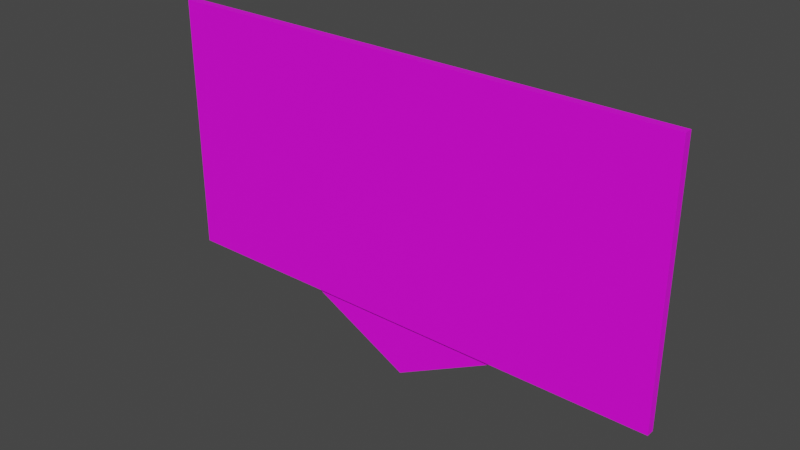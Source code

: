 # Source: Panneau1.blend  (saved by Blender 3.1.7; exported with 4.5.12 LTS)
import bpy
from mathutils import Matrix  # noqa: F401  (used for matrix-valued properties, if any)

bpy.ops.wm.read_factory_settings(use_empty=True)
scene = bpy.context.scene
scene.name = 'Scene'

# ---- collections
col_collection = bpy.data.collections.new('Collection'); scene.collection.children.link(col_collection)

# ---- images (referenced by path relative to the original .blend; pixels are not part of the script)
import os
ASSET_DIR = os.environ.get("B2B_ASSET_DIR", "")  # directory of the original .blend (textures are referenced by path, not embedded)
HERE = os.path.dirname(os.path.abspath(__file__))  # packed textures are extracted next to this script under _unpacked/

def load_image(name, relpath, width, height, colorspace="sRGB"):
    """Load a texture the original file referenced (path relative to the .blend, or extracted next to this script)."""
    p = next((c for c in (os.path.join(HERE, relpath), os.path.join(ASSET_DIR, relpath)) if relpath and os.path.exists(c)), "")
    if p:
        img = bpy.data.images.load(p, check_existing=True)
        img.name = name
    else:  # same state as the original file: an image datablock whose file is absent (Cycles renders it pink)
        img = bpy.data.images.new(name, width, height)
        img.source = "FILE"
        img.filepath = "//" + (relpath or name)
    img.colorspace_settings.name = colorspace
    return img
img_diceuvred_png = load_image('DiceUVred.png', 'DiceUVred.png', 1024, 1024, 'sRGB')

# ---- materials (node trees are filled in below, after node groups)
mat_panneau = bpy.data.materials.new('Panneau')
mat_panneau.use_transparent_shadow = False

# ---- material node trees
mat_panneau.use_nodes = True; mat_panneau.node_tree.nodes.clear()
_N = mat_panneau.node_tree.nodes; _L = mat_panneau.node_tree.links
n0 = _N.new('ShaderNodeBsdfPrincipled'); n0.name = 'Principled BSDF'; n0.location = (10, 300)
n0.distribution = 'GGX'
n0.subsurface_method = 'RANDOM_WALK_SKIN'
n0.inputs[3].default_value = 1.45
n0.inputs[27].default_value = (0.0, 0.0, 0.0, 1.0)
n0.inputs[28].default_value = 1.0
n1 = _N.new('ShaderNodeOutputMaterial'); n1.name = 'Material Output'; n1.location = (300, 300)
n2 = _N.new('ShaderNodeTexImage'); n2.name = 'Image Texture'; n2.location = (-280, 272)
n2.image = img_diceuvred_png
_L.new(n0.outputs[0], n1.inputs[0])
_L.new(n2.outputs[0], n0.inputs[0])
n1.is_active_output = True

# ---- world
world_world = bpy.data.worlds.new('World'); scene.world = world_world
world_world.use_nodes = True; world_world.node_tree.nodes.clear()
_N = world_world.node_tree.nodes; _L = world_world.node_tree.links
n0 = _N.new('ShaderNodeOutputWorld'); n0.name = 'World Output'; n0.location = (300, 300)
n1 = _N.new('ShaderNodeBackground'); n1.name = 'Background'; n1.location = (10, 300)
n1.inputs[0].default_value = (0.05088, 0.05088, 0.05088, 1.0)
_L.new(n1.outputs[0], n0.inputs[0])
n0.is_active_output = True
world_world.color = (0.05088, 0.05088, 0.05088)
world_world.use_sun_shadow = False
world_world.sun_shadow_jitter_overblur = 0.0

# ---- meshes
me_cube_001 = bpy.data.meshes.new('Cube.001')
me_cube_001.from_pydata([(-1.0, -1.0, -1.0), (-1.0, -1.0, 1.0), (-1.0, 1.0, -1.0), (-1.0, 1.0, 1.0), (1.0, -1.0, -1.0), (1.0, -1.0, 1.0), (1.0, 1.0, -1.0), (1.0, 1.0, 1.0)], [], [(0, 1, 3, 2), (2, 3, 7, 6), (6, 7, 5, 4), (4, 5, 1, 0), (2, 6, 4, 0), (7, 3, 1, 5)])
_uv = me_cube_001.uv_layers.new(name='UVMap')
_uv.uv.foreach_set('vector', [0.1013, 0.3643, 0.1135, 0.3643, 0.1135, 0.3765, 0.1013, 0.3765, 0.1013, 0.3765, 0.1135, 0.3765, 0.1135, 0.3887, 0.1013, 0.3887, 0.1013, 0.3887, 0.1135, 0.3887, 0.2612, 0.3086, 0.03878, 0.3086, 0.03878, 0.3086, 0.2612, 0.3086, 0.2612, 0.6377, 0.03878, 0.6377, 0.1102, 0.3602, 0.1013, 0.3887, 0.03878, 0.3086, 0.1102, 0.3935, 0.1135, 0.3887, 0.1016, 0.3894, 0.1046, 0.3709, 0.2612, 0.3086])
me_cube_001.materials.append(mat_panneau)
me_cube_001.use_remesh_fix_poles = True
me_cube_001.use_remesh_preserve_attributes = False
me_cube_001.update()
me_plane = bpy.data.meshes.new('Plane')
me_plane.from_pydata([(0.0, 0.4757, -6.45e-08), (-1.0, 1.0, 0.0), (1.0, 1.0, 0.0)], [], [(0, 2, 1)])
_uv = me_plane.uv_layers.new(name='UVMap')
_uv.uv.foreach_set('vector', [0.5373, 0.4627, 0.5373, 0.5373, 0.4627, 0.5373])
me_plane.materials.append(mat_panneau)
me_plane.use_remesh_fix_poles = True
me_plane.use_remesh_preserve_attributes = False
me_plane.update()

# ---- objects
ob_cube = bpy.data.objects.new('Cube', me_cube_001)
ob_plane = bpy.data.objects.new('Plane', me_plane)

# ---- transforms, parenting, visibility, modifiers, constraints
ob_cube.location = (0.0, 0.0, 3.729)
ob_cube.scale = (2.0, 0.03123, 1.0)
ob_plane.location = (0.0, 0.0, 1.817)
ob_plane.rotation_euler = (1.571, 0.0, 0.0)

# ---- collection membership
col_collection.objects.link(ob_cube)
col_collection.objects.link(ob_plane)

# ---- scene / render settings (as saved in the file)
scene.frame_start = 1; scene.frame_end = 250; scene.frame_set(1)
scene.render.engine = 'BLENDER_EEVEE_NEXT'
scene.cycles.sampling_pattern = 'TABULATED_SOBOL'
scene.cycles.use_light_tree = False
scene.view_settings.view_transform = 'Filmic'
bpy.context.view_layer.update()

# ---- added for rendering (the .blend has no active camera and no usable light): camera, sun
cam_auto = bpy.data.cameras.new('AutoCamera')
cam_auto.lens = 50.0
cam_auto.sensor_width = 36.0
cam_auto.clip_end = 1000.0
ob_auto_camera = bpy.data.objects.new('AutoCamera', cam_auto)
scene.collection.objects.link(ob_auto_camera)
ob_auto_camera.location = (4.33353, -5.20024, 6.97784)
ob_auto_camera.rotation_euler = (1.09748, -7.21219e-08, 0.694738)
scene.camera = ob_auto_camera
light_auto_sun = bpy.data.lights.new('AutoSun', 'SUN')
light_auto_sun.energy = 3.0
light_auto_sun.angle = 0.0523599
ob_auto_sun = bpy.data.objects.new('AutoSun', light_auto_sun)
scene.collection.objects.link(ob_auto_sun)
ob_auto_sun.rotation_euler = (0.872665, 0.174533, 0.523599)
bpy.context.view_layer.update()
